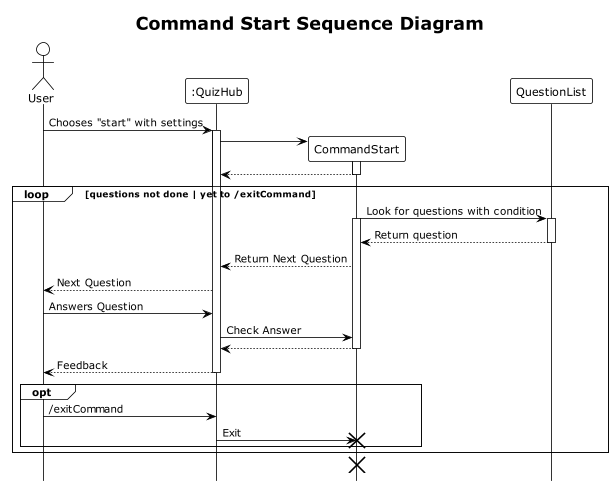

The diagram above was rendered by PlantUML. Its source (embedded in the PNG):
@startuml
!theme plain
hide footbox
Title: Command Start Sequence Diagram

actor User
participant Ui as ":QuizHub"
participant CommandStart
participant QuestionList

User -> Ui : Chooses "start" with settings
activate Ui
create CommandStart
Ui -> CommandStart
activate CommandStart
CommandStart --> Ui
deactivate CommandStart

loop questions not done | yet to /exitCommand
    CommandStart -> QuestionList : Look for questions with condition
    activate CommandStart
    activate QuestionList
    QuestionList --> CommandStart : Return question
    deactivate QuestionList
    CommandStart --> Ui : Return Next Question
    Ui --> User : Next Question
    User -> Ui : Answers Question
    Ui -> CommandStart : Check Answer
    CommandStart --> Ui
    deactivate CommandStart
    Ui --> User : Feedback
    deactivate Ui
    opt
        User -> Ui : /exitCommand
        Ui -> CommandStart : Exit
destroy CommandStart
    end
end
destroy CommandStart

@enduml